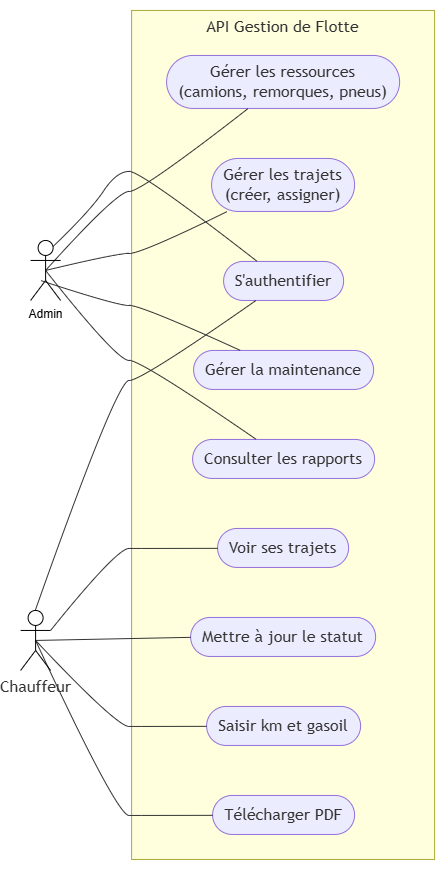

The diagram above was exported from draw.io. Its source (the exported page's mxGraphModel, read from the mxfile embedded in the PNG):
<mxGraphModel dx="2802" dy="1253" grid="1" gridSize="10" guides="1" tooltips="1" connect="1" arrows="1" fold="1" page="1" pageScale="1" pageWidth="1169" pageHeight="1654" math="0" shadow="0">
  <root>
    <mxCell id="0" />
    <mxCell id="1" parent="0" />
    <UserObject label="" mermaidData="{&#10;  &quot;data&quot;: &quot;flowchart LR\n  Admin[\&quot;Admin\&quot;]\n  Chauffeur[\&quot;Chauffeur\&quot;]\n\n  subgraph API[\&quot;API Gestion de Flotte\&quot;]\n    UC1([\&quot;S'authentifier\&quot;])\n    UC2([\&quot;Gérer les ressources&lt;br/&gt;(camions, remorques, pneus)\&quot;])\n    UC3([\&quot;Gérer les trajets&lt;br/&gt;(créer, assigner)\&quot;])\n    UC4([\&quot;Voir ses trajets\&quot;])\n    UC5([\&quot;Mettre à jour le statut\&quot;])\n    UC6([\&quot;Saisir km et gasoil\&quot;])\n    UC7([\&quot;Télécharger PDF\&quot;])\n    UC8([\&quot;Gérer la maintenance\&quot;])\n    UC9([\&quot;Consulter les rapports\&quot;])\n  end\n\n  Admin --- UC1\n  Admin --- UC2\n  Admin --- UC3\n  Admin --- UC8\n  Admin --- UC9\n\n  Chauffeur --- UC1\n  Chauffeur --- UC4\n  Chauffeur --- UC5\n  Chauffeur --- UC6\n  Chauffeur --- UC7\n\n  class Admin admin\n  class Chauffeur chauffeur\n  class UC1,UC2,UC3,UC4,UC5,UC6,UC7,UC8,UC9 usecase&quot;,&#10;  &quot;config&quot;: null&#10;}" id="PdIkDn0zurJzb2CY_s_z-1">
      <mxCell connectable="0" parent="1" style="group;transparentBounds=1;editIcon=1;lockedGroup=0;groupPadding=10;" vertex="1">
        <mxGeometry as="geometry" />
      </mxCell>
    </UserObject>
    <UserObject label="API Gestion de Flotte" mermaidId="n:API" mermaidBaseStyle="html=1;whiteSpace=wrap;strokeWidth=1;verticalAlign=top;fillColor=light-dark(#ffffde,#1f2020);strokeColor=light-dark(#aaaa33,#cccccc);fontColor=light-dark(#333333,#cccccc);fontFamily=Trebuchet MS,Verdana,Arial,sans-serif;fontSize=16;" mermaidBaseValue="API Gestion de Flotte" id="PdIkDn0zurJzb2CY_s_z-2">
      <mxCell parent="PdIkDn0zurJzb2CY_s_z-1" style="html=1;whiteSpace=wrap;strokeWidth=1;verticalAlign=top;fillColor=light-dark(#ffffde,#1f2020);strokeColor=light-dark(#aaaa33,#cccccc);fontColor=light-dark(#333333,#cccccc);fontFamily=Trebuchet MS,Verdana,Arial,sans-serif;fontSize=16;" vertex="1">
        <mxGeometry height="849" width="303" x="201" y="30" as="geometry" />
      </mxCell>
    </UserObject>
    <UserObject label="S'authentifier" mermaidId="n:UC1" mermaidBaseStyle="html=1;rounded=1;whiteSpace=wrap;arcSize=50;strokeWidth=1;fillColor=light-dark(#ECECFF,#1f2020);strokeColor=light-dark(#9370DB,#cccccc);fontColor=light-dark(#333333,#cccccc);fontFamily=Trebuchet MS,Verdana,Arial,sans-serif;fontSize=16;" mermaidBaseValue="S'authentifier" id="PdIkDn0zurJzb2CY_s_z-3">
      <mxCell parent="PdIkDn0zurJzb2CY_s_z-2" style="html=1;rounded=1;whiteSpace=wrap;arcSize=50;strokeWidth=1;fillColor=light-dark(#ECECFF,#1f2020);strokeColor=light-dark(#9370DB,#cccccc);fontColor=light-dark(#333333,#cccccc);fontFamily=Trebuchet MS,Verdana,Arial,sans-serif;fontSize=16;" vertex="1">
        <mxGeometry height="39" width="120" x="92" y="251" as="geometry" />
      </mxCell>
    </UserObject>
    <UserObject label="Gérer les ressources&#10;(camions, remorques, pneus)" mermaidId="n:UC2" mermaidBaseStyle="html=1;rounded=1;whiteSpace=wrap;arcSize=50;strokeWidth=1;fillColor=light-dark(#ECECFF,#1f2020);strokeColor=light-dark(#9370DB,#cccccc);fontColor=light-dark(#333333,#cccccc);fontFamily=Trebuchet MS,Verdana,Arial,sans-serif;fontSize=16;" mermaidBaseValue="Gérer les ressources&#10;(camions, remorques, pneus)" id="PdIkDn0zurJzb2CY_s_z-4">
      <mxCell parent="PdIkDn0zurJzb2CY_s_z-2" style="html=1;rounded=1;whiteSpace=wrap;arcSize=50;strokeWidth=1;fillColor=light-dark(#ECECFF,#1f2020);strokeColor=light-dark(#9370DB,#cccccc);fontColor=light-dark(#333333,#cccccc);fontFamily=Trebuchet MS,Verdana,Arial,sans-serif;fontSize=16;" vertex="1">
        <mxGeometry height="53" width="233" x="35" y="45" as="geometry" />
      </mxCell>
    </UserObject>
    <UserObject label="Gérer les trajets&#10;(créer, assigner)" mermaidId="n:UC3" mermaidBaseStyle="html=1;rounded=1;whiteSpace=wrap;arcSize=50;strokeWidth=1;fillColor=light-dark(#ECECFF,#1f2020);strokeColor=light-dark(#9370DB,#cccccc);fontColor=light-dark(#333333,#cccccc);fontFamily=Trebuchet MS,Verdana,Arial,sans-serif;fontSize=16;" mermaidBaseValue="Gérer les trajets&#10;(créer, assigner)" id="PdIkDn0zurJzb2CY_s_z-5">
      <mxCell parent="PdIkDn0zurJzb2CY_s_z-2" style="html=1;rounded=1;whiteSpace=wrap;arcSize=50;strokeWidth=1;fillColor=light-dark(#ECECFF,#1f2020);strokeColor=light-dark(#9370DB,#cccccc);fontColor=light-dark(#333333,#cccccc);fontFamily=Trebuchet MS,Verdana,Arial,sans-serif;fontSize=16;" vertex="1">
        <mxGeometry height="53" width="143" x="80" y="148" as="geometry" />
      </mxCell>
    </UserObject>
    <UserObject label="Voir ses trajets" mermaidId="n:UC4" mermaidBaseStyle="html=1;rounded=1;whiteSpace=wrap;arcSize=50;strokeWidth=1;fillColor=light-dark(#ECECFF,#1f2020);strokeColor=light-dark(#9370DB,#cccccc);fontColor=light-dark(#333333,#cccccc);fontFamily=Trebuchet MS,Verdana,Arial,sans-serif;fontSize=16;" mermaidBaseValue="Voir ses trajets" id="PdIkDn0zurJzb2CY_s_z-6">
      <mxCell parent="PdIkDn0zurJzb2CY_s_z-2" style="html=1;rounded=1;whiteSpace=wrap;arcSize=50;strokeWidth=1;fillColor=light-dark(#ECECFF,#1f2020);strokeColor=light-dark(#9370DB,#cccccc);fontColor=light-dark(#333333,#cccccc);fontFamily=Trebuchet MS,Verdana,Arial,sans-serif;fontSize=16;" vertex="1">
        <mxGeometry height="39" width="131" x="86" y="518" as="geometry" />
      </mxCell>
    </UserObject>
    <UserObject label="Mettre à jour le statut" mermaidId="n:UC5" mermaidBaseStyle="html=1;rounded=1;whiteSpace=wrap;arcSize=50;strokeWidth=1;fillColor=light-dark(#ECECFF,#1f2020);strokeColor=light-dark(#9370DB,#cccccc);fontColor=light-dark(#333333,#cccccc);fontFamily=Trebuchet MS,Verdana,Arial,sans-serif;fontSize=16;" mermaidBaseValue="Mettre à jour le statut" id="PdIkDn0zurJzb2CY_s_z-7">
      <mxCell parent="PdIkDn0zurJzb2CY_s_z-2" style="html=1;rounded=1;whiteSpace=wrap;arcSize=50;strokeWidth=1;fillColor=light-dark(#ECECFF,#1f2020);strokeColor=light-dark(#9370DB,#cccccc);fontColor=light-dark(#333333,#cccccc);fontFamily=Trebuchet MS,Verdana,Arial,sans-serif;fontSize=16;" vertex="1">
        <mxGeometry height="39" width="185" x="59" y="607" as="geometry" />
      </mxCell>
    </UserObject>
    <UserObject label="Saisir km et gasoil" mermaidId="n:UC6" mermaidBaseStyle="html=1;rounded=1;whiteSpace=wrap;arcSize=50;strokeWidth=1;fillColor=light-dark(#ECECFF,#1f2020);strokeColor=light-dark(#9370DB,#cccccc);fontColor=light-dark(#333333,#cccccc);fontFamily=Trebuchet MS,Verdana,Arial,sans-serif;fontSize=16;" mermaidBaseValue="Saisir km et gasoil" id="PdIkDn0zurJzb2CY_s_z-8">
      <mxCell parent="PdIkDn0zurJzb2CY_s_z-2" style="html=1;rounded=1;whiteSpace=wrap;arcSize=50;strokeWidth=1;fillColor=light-dark(#ECECFF,#1f2020);strokeColor=light-dark(#9370DB,#cccccc);fontColor=light-dark(#333333,#cccccc);fontFamily=Trebuchet MS,Verdana,Arial,sans-serif;fontSize=16;" vertex="1">
        <mxGeometry height="39" width="154" x="75" y="696" as="geometry" />
      </mxCell>
    </UserObject>
    <UserObject label="Télécharger PDF" mermaidId="n:UC7" mermaidBaseStyle="html=1;rounded=1;whiteSpace=wrap;arcSize=50;strokeWidth=1;fillColor=light-dark(#ECECFF,#1f2020);strokeColor=light-dark(#9370DB,#cccccc);fontColor=light-dark(#333333,#cccccc);fontFamily=Trebuchet MS,Verdana,Arial,sans-serif;fontSize=16;" mermaidBaseValue="Télécharger PDF" id="PdIkDn0zurJzb2CY_s_z-9">
      <mxCell parent="PdIkDn0zurJzb2CY_s_z-2" style="html=1;rounded=1;whiteSpace=wrap;arcSize=50;strokeWidth=1;fillColor=light-dark(#ECECFF,#1f2020);strokeColor=light-dark(#9370DB,#cccccc);fontColor=light-dark(#333333,#cccccc);fontFamily=Trebuchet MS,Verdana,Arial,sans-serif;fontSize=16;" vertex="1">
        <mxGeometry height="39" width="142" x="81" y="785" as="geometry" />
      </mxCell>
    </UserObject>
    <UserObject label="Gérer la maintenance" mermaidId="n:UC8" mermaidBaseStyle="html=1;rounded=1;whiteSpace=wrap;arcSize=50;strokeWidth=1;fillColor=light-dark(#ECECFF,#1f2020);strokeColor=light-dark(#9370DB,#cccccc);fontColor=light-dark(#333333,#cccccc);fontFamily=Trebuchet MS,Verdana,Arial,sans-serif;fontSize=16;" mermaidBaseValue="Gérer la maintenance" id="PdIkDn0zurJzb2CY_s_z-10">
      <mxCell parent="PdIkDn0zurJzb2CY_s_z-2" style="html=1;rounded=1;whiteSpace=wrap;arcSize=50;strokeWidth=1;fillColor=light-dark(#ECECFF,#1f2020);strokeColor=light-dark(#9370DB,#cccccc);fontColor=light-dark(#333333,#cccccc);fontFamily=Trebuchet MS,Verdana,Arial,sans-serif;fontSize=16;" vertex="1">
        <mxGeometry height="39" width="180" x="62" y="340" as="geometry" />
      </mxCell>
    </UserObject>
    <UserObject label="Consulter les rapports" mermaidId="n:UC9" mermaidBaseStyle="html=1;rounded=1;whiteSpace=wrap;arcSize=50;strokeWidth=1;fillColor=light-dark(#ECECFF,#1f2020);strokeColor=light-dark(#9370DB,#cccccc);fontColor=light-dark(#333333,#cccccc);fontFamily=Trebuchet MS,Verdana,Arial,sans-serif;fontSize=16;" mermaidBaseValue="Consulter les rapports" id="PdIkDn0zurJzb2CY_s_z-11">
      <mxCell parent="PdIkDn0zurJzb2CY_s_z-2" style="html=1;rounded=1;whiteSpace=wrap;arcSize=50;strokeWidth=1;fillColor=light-dark(#ECECFF,#1f2020);strokeColor=light-dark(#9370DB,#cccccc);fontColor=light-dark(#333333,#cccccc);fontFamily=Trebuchet MS,Verdana,Arial,sans-serif;fontSize=16;" vertex="1">
        <mxGeometry height="39" width="182" x="61" y="429" as="geometry" />
      </mxCell>
    </UserObject>
    <UserObject label="" mermaidId="e:Admin-&gt;UC1#0" mermaidBaseStyle="curved=1;startArrow=none;endArrow=none;strokeColor=light-dark(#333333,#cccccc);exitX=0.74;exitY=0;entryX=0.28;entryY=0;" mermaidBaseValue="" id="PdIkDn0zurJzb2CY_s_z-14">
      <mxCell edge="1" parent="PdIkDn0zurJzb2CY_s_z-1" source="PdIkDn0zurJzb2CY_s_z-24" style="curved=1;startArrow=none;endArrow=none;strokeColor=light-dark(#333333,#cccccc);entryX=0.28;entryY=0;rounded=0;exitX=0.75;exitY=0.1;exitDx=0;exitDy=0;exitPerimeter=0;" target="PdIkDn0zurJzb2CY_s_z-3">
        <mxGeometry relative="1" as="geometry">
          <Array as="points">
            <mxPoint x="160" y="230" />
            <mxPoint x="186" y="191" />
            <mxPoint x="211" y="191" />
          </Array>
          <mxPoint x="120.70000000000005" y="260" as="sourcePoint" />
        </mxGeometry>
      </mxCell>
    </UserObject>
    <UserObject label="" mermaidId="e:Admin-&gt;UC2#0" mermaidBaseStyle="curved=1;startArrow=none;endArrow=none;strokeColor=light-dark(#333333,#cccccc);exitX=0.81;exitY=0;entryX=0.35;entryY=1;" mermaidBaseValue="" id="PdIkDn0zurJzb2CY_s_z-15">
      <mxCell edge="1" parent="PdIkDn0zurJzb2CY_s_z-1" source="PdIkDn0zurJzb2CY_s_z-24" style="curved=1;startArrow=none;endArrow=none;strokeColor=light-dark(#333333,#cccccc);exitX=0.5;exitY=0.5;entryX=0.35;entryY=1;rounded=0;exitDx=0;exitDy=0;exitPerimeter=0;" target="PdIkDn0zurJzb2CY_s_z-4">
        <mxGeometry relative="1" as="geometry">
          <Array as="points">
            <mxPoint x="186" y="211" />
            <mxPoint x="211" y="211" />
          </Array>
          <mxPoint x="128.04999999999995" y="260" as="sourcePoint" />
        </mxGeometry>
      </mxCell>
    </UserObject>
    <UserObject label="" mermaidId="e:Admin-&gt;UC3#0" mermaidBaseStyle="curved=1;startArrow=none;endArrow=none;strokeColor=light-dark(#333333,#cccccc);exitX=1;exitY=0.35;entryX=0.11;entryY=1;" mermaidBaseValue="" id="PdIkDn0zurJzb2CY_s_z-16">
      <mxCell edge="1" parent="PdIkDn0zurJzb2CY_s_z-1" source="PdIkDn0zurJzb2CY_s_z-24" style="curved=1;startArrow=none;endArrow=none;strokeColor=light-dark(#333333,#cccccc);exitX=0.5;exitY=0.5;entryX=0.11;entryY=1;rounded=0;exitDx=0;exitDy=0;exitPerimeter=0;" target="PdIkDn0zurJzb2CY_s_z-5">
        <mxGeometry relative="1" as="geometry">
          <Array as="points">
            <mxPoint x="186" y="273" />
            <mxPoint x="211" y="273" />
          </Array>
          <mxPoint x="148" y="278.9" as="sourcePoint" />
        </mxGeometry>
      </mxCell>
    </UserObject>
    <UserObject label="" mermaidId="e:Admin-&gt;UC8#0" mermaidBaseStyle="curved=1;startArrow=none;endArrow=none;strokeColor=light-dark(#333333,#cccccc);exitX=1;exitY=0.91;entryX=0.26;entryY=0;" mermaidBaseValue="" id="PdIkDn0zurJzb2CY_s_z-17">
      <mxCell edge="1" parent="PdIkDn0zurJzb2CY_s_z-1" style="curved=1;startArrow=none;endArrow=none;strokeColor=light-dark(#333333,#cccccc);entryX=0.26;entryY=0;rounded=0;" target="PdIkDn0zurJzb2CY_s_z-10">
        <mxGeometry relative="1" as="geometry">
          <Array as="points">
            <mxPoint x="186" y="325" />
            <mxPoint x="211" y="325" />
          </Array>
          <mxPoint x="110" y="300" as="sourcePoint" />
        </mxGeometry>
      </mxCell>
    </UserObject>
    <UserObject label="" mermaidId="e:Admin-&gt;UC9#0" mermaidBaseStyle="curved=1;startArrow=none;endArrow=none;strokeColor=light-dark(#333333,#cccccc);exitX=0.75;exitY=1;entryX=0.35;entryY=0;" mermaidBaseValue="" id="PdIkDn0zurJzb2CY_s_z-18">
      <mxCell edge="1" parent="PdIkDn0zurJzb2CY_s_z-1" source="PdIkDn0zurJzb2CY_s_z-24" style="curved=1;startArrow=none;endArrow=none;strokeColor=light-dark(#333333,#cccccc);entryX=0.35;entryY=0;rounded=0;exitX=0.5;exitY=0.5;exitDx=0;exitDy=0;exitPerimeter=0;" target="PdIkDn0zurJzb2CY_s_z-11">
        <mxGeometry relative="1" as="geometry">
          <Array as="points">
            <mxPoint x="186" y="380" />
            <mxPoint x="211" y="380" />
          </Array>
          <mxPoint x="140" y="300" as="sourcePoint" />
        </mxGeometry>
      </mxCell>
    </UserObject>
    <UserObject label="" mermaidId="e:Chauffeur-&gt;UC1#0" mermaidBaseStyle="curved=1;startArrow=none;endArrow=none;strokeColor=light-dark(#333333,#cccccc);exitX=0.57;exitY=0;entryX=0.27;entryY=1;" mermaidBaseValue="" id="PdIkDn0zurJzb2CY_s_z-19">
      <mxCell edge="1" parent="PdIkDn0zurJzb2CY_s_z-1" style="curved=1;startArrow=none;endArrow=none;strokeColor=light-dark(#333333,#cccccc);exitX=0.57;exitY=0;entryX=0.27;entryY=1;rounded=0;" target="PdIkDn0zurJzb2CY_s_z-3">
        <mxGeometry relative="1" as="geometry">
          <Array as="points">
            <mxPoint x="186" y="400" />
            <mxPoint x="211" y="400" />
          </Array>
          <mxPoint x="104.66999999999996" y="630" as="sourcePoint" />
        </mxGeometry>
      </mxCell>
    </UserObject>
    <UserObject label="" mermaidId="e:Chauffeur-&gt;UC4#0" mermaidBaseStyle="curved=1;startArrow=none;endArrow=none;strokeColor=light-dark(#333333,#cccccc);exitX=0.71;exitY=0;entryX=0;entryY=0.51;" mermaidBaseValue="" id="PdIkDn0zurJzb2CY_s_z-20">
      <mxCell edge="1" parent="PdIkDn0zurJzb2CY_s_z-1" source="PdIkDn0zurJzb2CY_s_z-29" style="curved=1;startArrow=none;endArrow=none;strokeColor=light-dark(#333333,#cccccc);exitX=1;exitY=0.3333333333333333;entryX=0;entryY=0.51;rounded=0;exitDx=0;exitDy=0;exitPerimeter=0;" target="PdIkDn0zurJzb2CY_s_z-6">
        <mxGeometry relative="1" as="geometry">
          <Array as="points">
            <mxPoint x="186" y="568" />
            <mxPoint x="211" y="568" />
          </Array>
          <mxPoint x="123.00999999999999" y="630" as="sourcePoint" />
        </mxGeometry>
      </mxCell>
    </UserObject>
    <UserObject label="" mermaidId="e:Chauffeur-&gt;UC5#0" mermaidBaseStyle="curved=1;startArrow=none;endArrow=none;strokeColor=light-dark(#333333,#cccccc);exitX=1;exitY=0.5;entryX=0;entryY=0.51;" mermaidBaseValue="" id="PdIkDn0zurJzb2CY_s_z-21">
      <mxCell edge="1" parent="PdIkDn0zurJzb2CY_s_z-1" source="PdIkDn0zurJzb2CY_s_z-29" style="curved=1;startArrow=none;endArrow=none;strokeColor=light-dark(#333333,#cccccc);exitX=0.5;exitY=0.5;entryX=0;entryY=0.51;rounded=0;exitDx=0;exitDy=0;exitPerimeter=0;" target="PdIkDn0zurJzb2CY_s_z-7">
        <mxGeometry relative="1" as="geometry">
          <Array as="points" />
          <mxPoint x="160.99999999999977" y="657" as="sourcePoint" />
        </mxGeometry>
      </mxCell>
    </UserObject>
    <UserObject label="" mermaidId="e:Chauffeur-&gt;UC6#0" mermaidBaseStyle="curved=1;startArrow=none;endArrow=none;strokeColor=light-dark(#333333,#cccccc);exitX=0.71;exitY=1;entryX=0;entryY=0.51;" mermaidBaseValue="" id="PdIkDn0zurJzb2CY_s_z-22">
      <mxCell edge="1" parent="PdIkDn0zurJzb2CY_s_z-1" source="PdIkDn0zurJzb2CY_s_z-29" style="curved=1;startArrow=none;endArrow=none;strokeColor=light-dark(#333333,#cccccc);exitX=0.5;exitY=0.5;entryX=0;entryY=0.51;rounded=0;exitDx=0;exitDy=0;exitPerimeter=0;" target="PdIkDn0zurJzb2CY_s_z-8">
        <mxGeometry relative="1" as="geometry">
          <Array as="points">
            <mxPoint x="186" y="746" />
            <mxPoint x="211" y="746" />
          </Array>
          <mxPoint x="123.00999999999999" y="683.9999999999998" as="sourcePoint" />
        </mxGeometry>
      </mxCell>
    </UserObject>
    <UserObject label="" mermaidId="e:Chauffeur-&gt;UC7#0" mermaidBaseStyle="curved=1;startArrow=none;endArrow=none;strokeColor=light-dark(#333333,#cccccc);exitX=0.6;exitY=1;entryX=0;entryY=0.51;" mermaidBaseValue="" id="PdIkDn0zurJzb2CY_s_z-23">
      <mxCell edge="1" parent="PdIkDn0zurJzb2CY_s_z-1" source="PdIkDn0zurJzb2CY_s_z-29" style="curved=1;startArrow=none;endArrow=none;strokeColor=light-dark(#333333,#cccccc);exitX=0.5;exitY=0.5;entryX=0;entryY=0.51;rounded=0;exitDx=0;exitDy=0;exitPerimeter=0;" target="PdIkDn0zurJzb2CY_s_z-9">
        <mxGeometry relative="1" as="geometry">
          <Array as="points">
            <mxPoint x="186" y="835" />
            <mxPoint x="211" y="835" />
          </Array>
          <mxPoint x="108.59999999999991" y="683.9999999999998" as="sourcePoint" />
        </mxGeometry>
      </mxCell>
    </UserObject>
    <mxCell id="PdIkDn0zurJzb2CY_s_z-24" parent="PdIkDn0zurJzb2CY_s_z-1" style="shape=umlActor;verticalLabelPosition=bottom;verticalAlign=top;html=1;outlineConnect=0;" value="Admin" vertex="1">
      <mxGeometry height="60" width="30" x="100" y="260" as="geometry" />
    </mxCell>
    <mxCell id="PdIkDn0zurJzb2CY_s_z-29" parent="PdIkDn0zurJzb2CY_s_z-1" style="shape=umlActor;verticalLabelPosition=bottom;verticalAlign=top;html=1;outlineConnect=0;" value="&lt;span style=&quot;color: rgb(51, 51, 51); font-family: &amp;quot;Trebuchet MS&amp;quot;, Verdana, Arial, sans-serif; font-size: 16px; white-space: normal;&quot;&gt;Chauffeur&lt;/span&gt;" vertex="1">
      <mxGeometry height="60" width="30" x="90" y="630" as="geometry" />
    </mxCell>
  </root>
</mxGraphModel>